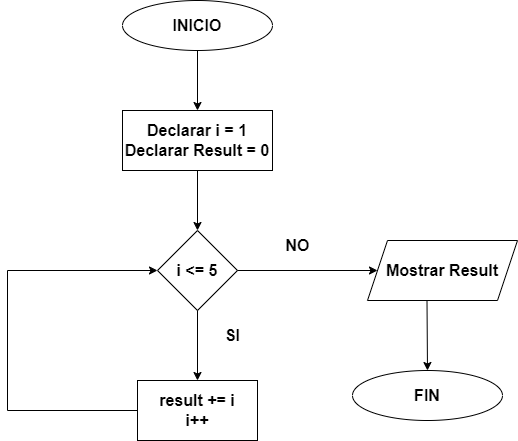

The diagram above was exported from draw.io. Its source (the exported page's mxGraphModel, read from the mxfile embedded in the PNG):
<mxGraphModel dx="1434" dy="756" grid="1" gridSize="10" guides="1" tooltips="1" connect="1" arrows="1" fold="1" page="1" pageScale="1" pageWidth="827" pageHeight="1169" background="#ffffff" math="0" shadow="0">
  <root>
    <mxCell id="0" />
    <mxCell id="1" parent="0" />
    <mxCell id="O8jnHQKfrFCiN4XsaCBv-1" value="&lt;b&gt;&lt;font style=&quot;font-size: 16px;&quot;&gt;INICIO&lt;/font&gt;&lt;/b&gt;" style="ellipse;whiteSpace=wrap;html=1;" vertex="1" parent="1">
      <mxGeometry x="315" y="40" width="150" height="50" as="geometry" />
    </mxCell>
    <mxCell id="O8jnHQKfrFCiN4XsaCBv-2" value="&lt;font style=&quot;font-size: 16px;&quot;&gt;&lt;b&gt;FIN&lt;/b&gt;&lt;/font&gt;" style="ellipse;whiteSpace=wrap;html=1;" vertex="1" parent="1">
      <mxGeometry x="545" y="410" width="150" height="50" as="geometry" />
    </mxCell>
    <mxCell id="O8jnHQKfrFCiN4XsaCBv-3" value="&lt;font style=&quot;font-size: 16px;&quot;&gt;&lt;b&gt;Declarar i = 1&lt;/b&gt;&lt;/font&gt;&lt;div style=&quot;font-size: 16px;&quot;&gt;&lt;font style=&quot;font-size: 16px;&quot;&gt;&lt;b&gt;Declarar Result = 0&lt;/b&gt;&lt;/font&gt;&lt;/div&gt;" style="rounded=0;whiteSpace=wrap;html=1;" vertex="1" parent="1">
      <mxGeometry x="315" y="150" width="150" height="60" as="geometry" />
    </mxCell>
    <mxCell id="O8jnHQKfrFCiN4XsaCBv-4" value="&lt;b&gt;&lt;font style=&quot;font-size: 16px;&quot;&gt;i &amp;lt;= 5&lt;/font&gt;&lt;/b&gt;" style="rhombus;whiteSpace=wrap;html=1;" vertex="1" parent="1">
      <mxGeometry x="350" y="270" width="80" height="80" as="geometry" />
    </mxCell>
    <mxCell id="O8jnHQKfrFCiN4XsaCBv-5" value="&lt;span style=&quot;font-size: 16px;&quot;&gt;&lt;font style=&quot;font-size: 16px;&quot;&gt;&lt;b&gt;result += i&lt;/b&gt;&lt;/font&gt;&lt;/span&gt;&lt;div style=&quot;font-size: 16px;&quot;&gt;&lt;font style=&quot;font-size: 16px;&quot;&gt;&lt;b&gt;i++&lt;/b&gt;&lt;/font&gt;&lt;/div&gt;" style="rounded=0;whiteSpace=wrap;html=1;" vertex="1" parent="1">
      <mxGeometry x="330" y="420" width="120" height="60" as="geometry" />
    </mxCell>
    <mxCell id="O8jnHQKfrFCiN4XsaCBv-6" value="&lt;font style=&quot;font-size: 16px;&quot;&gt;&lt;b&gt;Mostrar Result&lt;/b&gt;&lt;/font&gt;" style="shape=parallelogram;perimeter=parallelogramPerimeter;whiteSpace=wrap;html=1;fixedSize=1;" vertex="1" parent="1">
      <mxGeometry x="560" y="280" width="150" height="60" as="geometry" />
    </mxCell>
    <mxCell id="O8jnHQKfrFCiN4XsaCBv-12" value="" style="endArrow=classic;html=1;rounded=0;exitX=0.5;exitY=1;exitDx=0;exitDy=0;entryX=0.5;entryY=0;entryDx=0;entryDy=0;" edge="1" parent="1" source="O8jnHQKfrFCiN4XsaCBv-1" target="O8jnHQKfrFCiN4XsaCBv-3">
      <mxGeometry width="50" height="50" relative="1" as="geometry">
        <mxPoint x="390" y="410" as="sourcePoint" />
        <mxPoint x="440" y="360" as="targetPoint" />
      </mxGeometry>
    </mxCell>
    <mxCell id="O8jnHQKfrFCiN4XsaCBv-13" value="" style="endArrow=classic;html=1;rounded=0;entryX=0.5;entryY=0;entryDx=0;entryDy=0;" edge="1" parent="1" target="O8jnHQKfrFCiN4XsaCBv-4">
      <mxGeometry width="50" height="50" relative="1" as="geometry">
        <mxPoint x="390" y="210" as="sourcePoint" />
        <mxPoint x="400" y="160" as="targetPoint" />
      </mxGeometry>
    </mxCell>
    <mxCell id="O8jnHQKfrFCiN4XsaCBv-14" value="" style="endArrow=classic;html=1;rounded=0;entryX=0.5;entryY=0;entryDx=0;entryDy=0;" edge="1" parent="1" target="O8jnHQKfrFCiN4XsaCBv-5">
      <mxGeometry width="50" height="50" relative="1" as="geometry">
        <mxPoint x="390" y="350" as="sourcePoint" />
        <mxPoint x="400" y="280" as="targetPoint" />
      </mxGeometry>
    </mxCell>
    <mxCell id="O8jnHQKfrFCiN4XsaCBv-15" value="" style="endArrow=classic;html=1;rounded=0;entryX=0;entryY=0.5;entryDx=0;entryDy=0;exitX=0;exitY=0.5;exitDx=0;exitDy=0;" edge="1" parent="1" source="O8jnHQKfrFCiN4XsaCBv-5" target="O8jnHQKfrFCiN4XsaCBv-4">
      <mxGeometry width="50" height="50" relative="1" as="geometry">
        <mxPoint x="400" y="360" as="sourcePoint" />
        <mxPoint x="400" y="430" as="targetPoint" />
        <Array as="points">
          <mxPoint x="200" y="450" />
          <mxPoint x="200" y="310" />
        </Array>
      </mxGeometry>
    </mxCell>
    <mxCell id="O8jnHQKfrFCiN4XsaCBv-17" value="" style="endArrow=classic;html=1;rounded=0;entryX=0.5;entryY=0;entryDx=0;entryDy=0;" edge="1" parent="1" target="O8jnHQKfrFCiN4XsaCBv-2">
      <mxGeometry width="50" height="50" relative="1" as="geometry">
        <mxPoint x="619.5" y="340" as="sourcePoint" />
        <mxPoint x="619.5" y="410" as="targetPoint" />
      </mxGeometry>
    </mxCell>
    <mxCell id="O8jnHQKfrFCiN4XsaCBv-18" value="" style="endArrow=classic;html=1;rounded=0;entryX=0;entryY=0.5;entryDx=0;entryDy=0;exitX=1;exitY=0.5;exitDx=0;exitDy=0;" edge="1" parent="1" source="O8jnHQKfrFCiN4XsaCBv-4" target="O8jnHQKfrFCiN4XsaCBv-6">
      <mxGeometry width="50" height="50" relative="1" as="geometry">
        <mxPoint x="629.5" y="350" as="sourcePoint" />
        <mxPoint x="629.5" y="420" as="targetPoint" />
      </mxGeometry>
    </mxCell>
    <mxCell id="O8jnHQKfrFCiN4XsaCBv-20" value="&lt;b&gt;&lt;font style=&quot;font-size: 16px;&quot;&gt;NO&lt;/font&gt;&lt;/b&gt;" style="text;html=1;align=center;verticalAlign=middle;resizable=0;points=[];autosize=1;strokeColor=none;fillColor=none;" vertex="1" parent="1">
      <mxGeometry x="465" y="270" width="50" height="30" as="geometry" />
    </mxCell>
    <mxCell id="O8jnHQKfrFCiN4XsaCBv-21" value="&lt;b&gt;&lt;font style=&quot;font-size: 16px;&quot;&gt;SI&lt;/font&gt;&lt;/b&gt;" style="text;html=1;align=center;verticalAlign=middle;resizable=0;points=[];autosize=1;strokeColor=none;fillColor=none;" vertex="1" parent="1">
      <mxGeometry x="405" y="360" width="40" height="30" as="geometry" />
    </mxCell>
  </root>
</mxGraphModel>